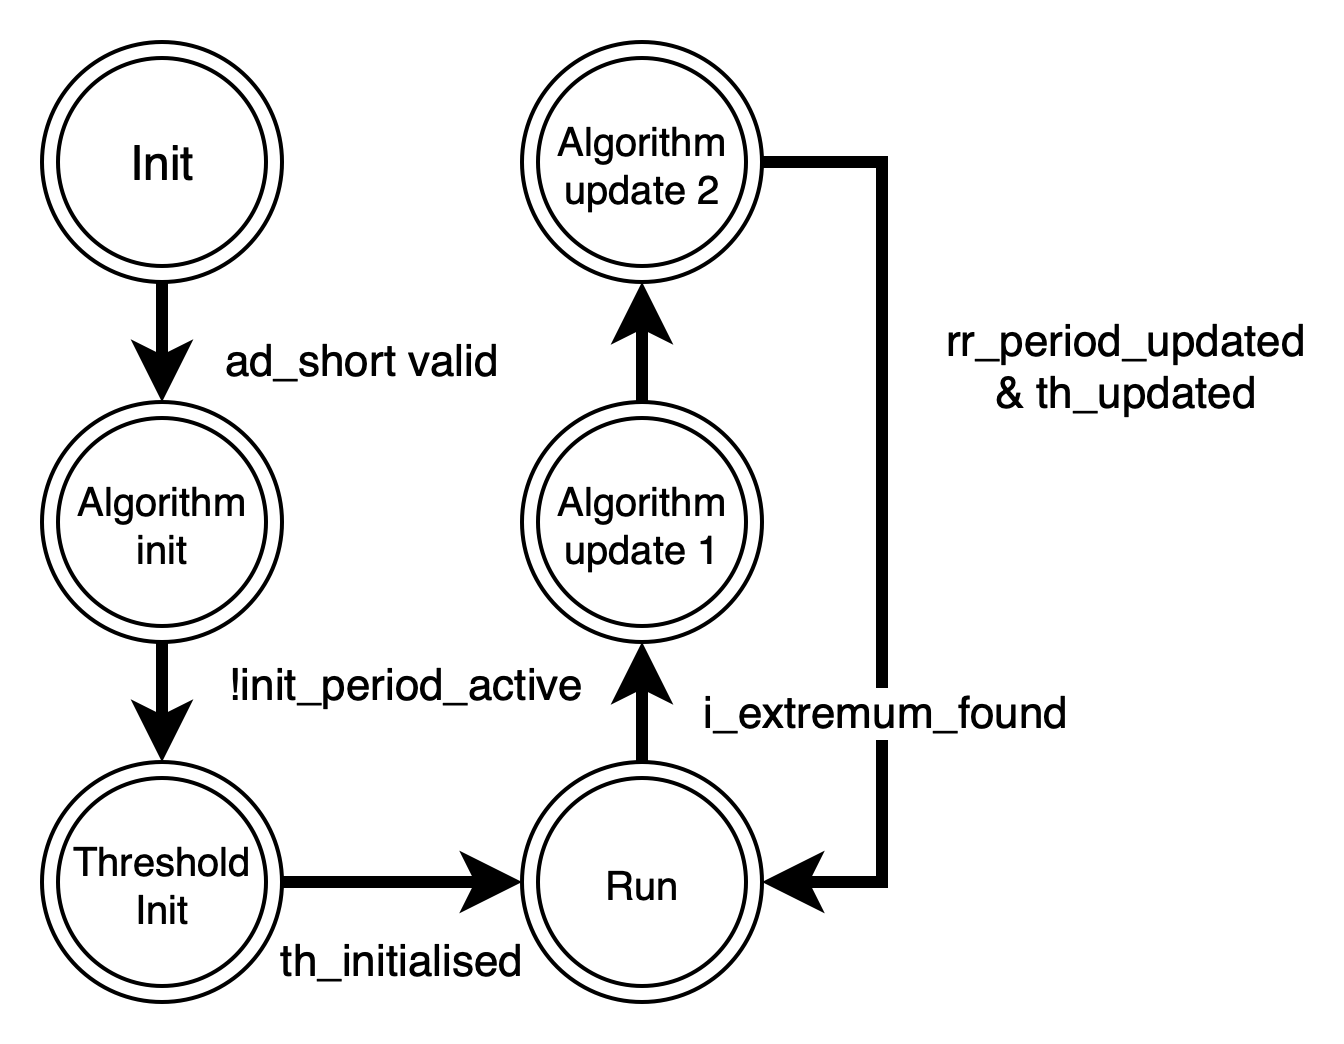

The diagram above was exported from draw.io. Its source (the exported page's mxGraphModel, read from the mxfile embedded in the PNG):
<mxGraphModel dx="1186" dy="798" grid="1" gridSize="10" guides="1" tooltips="1" connect="1" arrows="1" fold="1" page="1" pageScale="1" pageWidth="1169" pageHeight="827" math="0" shadow="0">
  <root>
    <mxCell id="0" />
    <mxCell id="1" parent="0" />
    <mxCell id="2" value="ad_short valid" style="edgeStyle=orthogonalEdgeStyle;rounded=0;orthogonalLoop=1;jettySize=auto;html=1;exitX=0.5;exitY=1;exitDx=0;exitDy=0;strokeColor=#000000;strokeWidth=3;" edge="1" source="3" target="14" parent="1">
      <mxGeometry x="0.6" y="50" relative="1" as="geometry">
        <mxPoint as="offset" />
      </mxGeometry>
    </mxCell>
    <mxCell id="3" value="Init" style="ellipse;shape=doubleEllipse;html=1;dashed=0;whitespace=wrap;aspect=fixed;" vertex="1" parent="1">
      <mxGeometry x="490" y="170" width="60" height="60" as="geometry" />
    </mxCell>
    <mxCell id="4" value="th_initialised" style="edgeStyle=none;rounded=0;orthogonalLoop=1;jettySize=auto;html=1;exitX=1;exitY=0.5;exitDx=0;exitDy=0;entryX=0;entryY=0.5;entryDx=0;entryDy=0;endArrow=classic;endFill=1;strokeColor=#000000;strokeWidth=3;" edge="1" source="5" target="11" parent="1">
      <mxGeometry y="-20" relative="1" as="geometry">
        <mxPoint as="offset" />
      </mxGeometry>
    </mxCell>
    <mxCell id="5" value="Threshold&lt;br style=&quot;font-size: 10px;&quot;&gt;Init" style="ellipse;shape=doubleEllipse;html=1;dashed=0;whitespace=wrap;aspect=fixed;fontSize=10;" vertex="1" parent="1">
      <mxGeometry x="490" y="350" width="60" height="60" as="geometry" />
    </mxCell>
    <mxCell id="6" style="edgeStyle=none;rounded=0;orthogonalLoop=1;jettySize=auto;html=1;exitX=1;exitY=0.5;exitDx=0;exitDy=0;endArrow=classic;endFill=1;strokeColor=#000000;strokeWidth=3;entryX=1;entryY=0.5;entryDx=0;entryDy=0;" edge="1" source="8" target="11" parent="1">
      <mxGeometry relative="1" as="geometry">
        <mxPoint x="700" y="380" as="targetPoint" />
        <Array as="points">
          <mxPoint x="700" y="200" />
          <mxPoint x="700" y="380" />
        </Array>
      </mxGeometry>
    </mxCell>
    <mxCell id="7" value="rr_period_updated &lt;br&gt;&amp;amp; th_updated" style="edgeLabel;html=1;align=center;verticalAlign=middle;resizable=0;points=[];" vertex="1" connectable="0" parent="6">
      <mxGeometry x="-0.25" y="2" relative="1" as="geometry">
        <mxPoint x="58" y="-10" as="offset" />
      </mxGeometry>
    </mxCell>
    <mxCell id="8" value="Algorithm&lt;br&gt;update 2" style="ellipse;shape=doubleEllipse;html=1;dashed=0;whitespace=wrap;aspect=fixed;fontSize=10;" vertex="1" parent="1">
      <mxGeometry x="610" y="170" width="60" height="60" as="geometry" />
    </mxCell>
    <mxCell id="9" style="edgeStyle=none;rounded=0;orthogonalLoop=1;jettySize=auto;html=1;exitX=0.5;exitY=0;exitDx=0;exitDy=0;entryX=0.5;entryY=1;entryDx=0;entryDy=0;endArrow=classic;endFill=1;strokeColor=#000000;strokeWidth=3;" edge="1" source="11" target="16" parent="1">
      <mxGeometry relative="1" as="geometry" />
    </mxCell>
    <mxCell id="10" value="i_extremum_found" style="edgeLabel;html=1;align=center;verticalAlign=middle;resizable=0;points=[];" vertex="1" connectable="0" parent="9">
      <mxGeometry x="-0.1333" y="1" relative="1" as="geometry">
        <mxPoint x="61" as="offset" />
      </mxGeometry>
    </mxCell>
    <mxCell id="11" value="Run" style="ellipse;shape=doubleEllipse;html=1;dashed=0;whitespace=wrap;aspect=fixed;fontSize=10;" vertex="1" parent="1">
      <mxGeometry x="610" y="350" width="60" height="60" as="geometry" />
    </mxCell>
    <mxCell id="12" style="edgeStyle=none;rounded=0;orthogonalLoop=1;jettySize=auto;html=1;entryX=0.5;entryY=0;entryDx=0;entryDy=0;endArrow=classic;endFill=1;strokeColor=#000000;strokeWidth=3;" edge="1" source="14" target="5" parent="1">
      <mxGeometry relative="1" as="geometry" />
    </mxCell>
    <mxCell id="13" value="!init_period_active" style="edgeLabel;html=1;align=center;verticalAlign=middle;resizable=0;points=[];" vertex="1" connectable="0" parent="12">
      <mxGeometry x="-0.2667" y="1" relative="1" as="geometry">
        <mxPoint x="59" y="-0.8" as="offset" />
      </mxGeometry>
    </mxCell>
    <mxCell id="14" value="Algorithm&lt;br&gt;init" style="ellipse;shape=doubleEllipse;html=1;dashed=0;whitespace=wrap;aspect=fixed;fontSize=10;" vertex="1" parent="1">
      <mxGeometry x="490" y="260" width="60" height="60" as="geometry" />
    </mxCell>
    <mxCell id="15" style="edgeStyle=none;rounded=0;orthogonalLoop=1;jettySize=auto;html=1;exitX=0.5;exitY=0;exitDx=0;exitDy=0;entryX=0.5;entryY=1;entryDx=0;entryDy=0;endArrow=classic;endFill=1;strokeColor=#000000;strokeWidth=3;" edge="1" source="16" target="8" parent="1">
      <mxGeometry relative="1" as="geometry" />
    </mxCell>
    <mxCell id="16" value="Algorithm&lt;br&gt;update 1" style="ellipse;shape=doubleEllipse;html=1;dashed=0;whitespace=wrap;aspect=fixed;fontSize=10;" vertex="1" parent="1">
      <mxGeometry x="610" y="260" width="60" height="60" as="geometry" />
    </mxCell>
  </root>
</mxGraphModel>